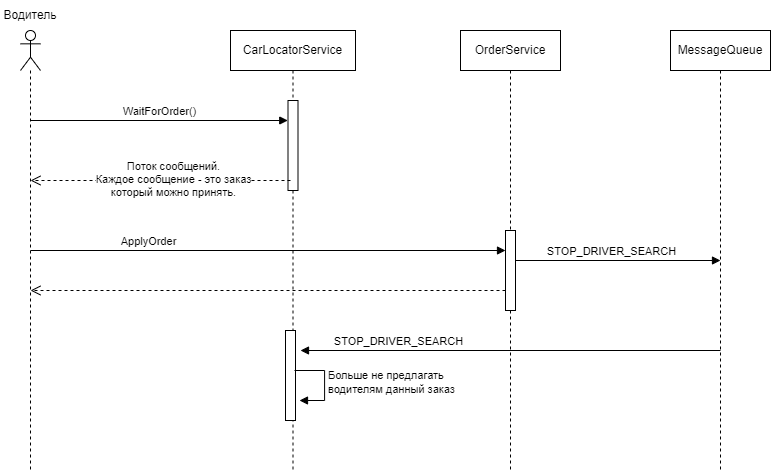

The diagram above was exported from draw.io. Its source (the exported page's mxGraphModel, read from the mxfile embedded in the PNG):
<mxGraphModel dx="1655" dy="922" grid="1" gridSize="10" guides="1" tooltips="1" connect="1" arrows="1" fold="1" page="1" pageScale="1" pageWidth="827" pageHeight="1169" math="0" shadow="0">
  <root>
    <mxCell id="0" />
    <mxCell id="1" parent="0" />
    <mxCell id="CHvxEzsWI9L_6CAv82Uk-5" value="" style="shape=umlLifeline;perimeter=lifelinePerimeter;whiteSpace=wrap;html=1;container=1;dropTarget=0;collapsible=0;recursiveResize=0;outlineConnect=0;portConstraint=eastwest;newEdgeStyle={&quot;curved&quot;:0,&quot;rounded&quot;:0};participant=umlActor;" parent="1" vertex="1">
      <mxGeometry x="110" y="40" width="20" height="440" as="geometry" />
    </mxCell>
    <mxCell id="CHvxEzsWI9L_6CAv82Uk-7" value="Водитель" style="text;html=1;strokeColor=none;fillColor=none;align=center;verticalAlign=middle;whiteSpace=wrap;rounded=0;" parent="1" vertex="1">
      <mxGeometry x="90" y="10" width="60" height="30" as="geometry" />
    </mxCell>
    <mxCell id="CHvxEzsWI9L_6CAv82Uk-10" value="OrderService" style="shape=umlLifeline;perimeter=lifelinePerimeter;whiteSpace=wrap;html=1;container=1;dropTarget=0;collapsible=0;recursiveResize=0;outlineConnect=0;portConstraint=eastwest;newEdgeStyle={&quot;curved&quot;:0,&quot;rounded&quot;:0};" parent="1" vertex="1">
      <mxGeometry x="550" y="40" width="100" height="440" as="geometry" />
    </mxCell>
    <mxCell id="CHvxEzsWI9L_6CAv82Uk-21" value="" style="html=1;points=[[0,0,0,0,5],[0,1,0,0,-5],[1,0,0,0,5],[1,1,0,0,-5]];perimeter=orthogonalPerimeter;outlineConnect=0;targetShapes=umlLifeline;portConstraint=eastwest;newEdgeStyle={&quot;curved&quot;:0,&quot;rounded&quot;:0};" parent="CHvxEzsWI9L_6CAv82Uk-10" vertex="1">
      <mxGeometry x="45" y="200" width="10" height="80" as="geometry" />
    </mxCell>
    <mxCell id="CHvxEzsWI9L_6CAv82Uk-15" value="MessageQueue" style="shape=umlLifeline;perimeter=lifelinePerimeter;whiteSpace=wrap;html=1;container=1;dropTarget=0;collapsible=0;recursiveResize=0;outlineConnect=0;portConstraint=eastwest;newEdgeStyle={&quot;curved&quot;:0,&quot;rounded&quot;:0};" parent="1" vertex="1">
      <mxGeometry x="760" y="40" width="100" height="440" as="geometry" />
    </mxCell>
    <mxCell id="CHvxEzsWI9L_6CAv82Uk-18" value="CarLocatorService" style="shape=umlLifeline;perimeter=lifelinePerimeter;whiteSpace=wrap;html=1;container=1;dropTarget=0;collapsible=0;recursiveResize=0;outlineConnect=0;portConstraint=eastwest;newEdgeStyle={&quot;curved&quot;:0,&quot;rounded&quot;:0};" parent="1" vertex="1">
      <mxGeometry x="320" y="40" width="125" height="440" as="geometry" />
    </mxCell>
    <mxCell id="CHvxEzsWI9L_6CAv82Uk-31" value="" style="html=1;points=[[0,0,0,0,5],[0,1,0,0,-5],[1,0,0,0,5],[1,1,0,0,-5]];perimeter=orthogonalPerimeter;outlineConnect=0;targetShapes=umlLifeline;portConstraint=eastwest;newEdgeStyle={&quot;curved&quot;:0,&quot;rounded&quot;:0};" parent="CHvxEzsWI9L_6CAv82Uk-18" vertex="1">
      <mxGeometry x="57.5" y="70" width="10" height="90" as="geometry" />
    </mxCell>
    <mxCell id="CHvxEzsWI9L_6CAv82Uk-37" value="" style="html=1;points=[[0,0,0,0,5],[0,1,0,0,-5],[1,0,0,0,5],[1,1,0,0,-5]];perimeter=orthogonalPerimeter;outlineConnect=0;targetShapes=umlLifeline;portConstraint=eastwest;newEdgeStyle={&quot;curved&quot;:0,&quot;rounded&quot;:0};" parent="CHvxEzsWI9L_6CAv82Uk-18" vertex="1">
      <mxGeometry x="55" y="300" width="10" height="90" as="geometry" />
    </mxCell>
    <mxCell id="CHvxEzsWI9L_6CAv82Uk-41" value="Больше не предлагать&lt;br&gt;водителям данный заказ" style="html=1;align=left;spacingLeft=2;endArrow=block;rounded=0;edgeStyle=orthogonalEdgeStyle;curved=0;rounded=0;" parent="CHvxEzsWI9L_6CAv82Uk-18" edge="1">
      <mxGeometry relative="1" as="geometry">
        <mxPoint x="64" y="340" as="sourcePoint" />
        <Array as="points">
          <mxPoint x="94" y="370" />
        </Array>
        <mxPoint x="69" y="370" as="targetPoint" />
      </mxGeometry>
    </mxCell>
    <mxCell id="CHvxEzsWI9L_6CAv82Uk-34" value="ApplyOrder" style="html=1;verticalAlign=bottom;endArrow=block;curved=0;rounded=0;" parent="1" target="CHvxEzsWI9L_6CAv82Uk-21" edge="1">
      <mxGeometry x="-0.5" width="80" relative="1" as="geometry">
        <mxPoint x="120" y="260" as="sourcePoint" />
        <mxPoint x="590" y="260" as="targetPoint" />
        <mxPoint as="offset" />
      </mxGeometry>
    </mxCell>
    <mxCell id="CHvxEzsWI9L_6CAv82Uk-35" value="STOP_DRIVER_SEARCH" style="html=1;verticalAlign=bottom;endArrow=block;curved=0;rounded=0;" parent="1" source="CHvxEzsWI9L_6CAv82Uk-21" edge="1">
      <mxGeometry x="-0.0526" width="80" relative="1" as="geometry">
        <mxPoint x="620" y="270" as="sourcePoint" />
        <mxPoint x="810" y="270" as="targetPoint" />
        <mxPoint as="offset" />
      </mxGeometry>
    </mxCell>
    <mxCell id="CHvxEzsWI9L_6CAv82Uk-36" value="STOP_DRIVER_SEARCH" style="html=1;verticalAlign=bottom;endArrow=block;curved=0;rounded=0;" parent="1" edge="1">
      <mxGeometry x="0.5331" width="80" relative="1" as="geometry">
        <mxPoint x="810" y="360" as="sourcePoint" />
        <mxPoint x="390" y="360" as="targetPoint" />
        <mxPoint as="offset" />
      </mxGeometry>
    </mxCell>
    <mxCell id="CHvxEzsWI9L_6CAv82Uk-42" value="" style="html=1;verticalAlign=bottom;endArrow=open;dashed=1;endSize=8;curved=0;rounded=0;" parent="1" source="CHvxEzsWI9L_6CAv82Uk-21" edge="1">
      <mxGeometry relative="1" as="geometry">
        <mxPoint x="590" y="300" as="sourcePoint" />
        <mxPoint x="120" y="300" as="targetPoint" />
      </mxGeometry>
    </mxCell>
    <mxCell id="bp0IZWqHIgSLjUYIxDJ7-2" value="WaitForOrder()" style="html=1;verticalAlign=bottom;endArrow=block;curved=0;rounded=0;" parent="1" edge="1">
      <mxGeometry x="-0.0008" width="80" relative="1" as="geometry">
        <mxPoint x="120.00333333333334" y="130" as="sourcePoint" />
        <mxPoint x="377.27" y="130" as="targetPoint" />
        <mxPoint as="offset" />
      </mxGeometry>
    </mxCell>
    <mxCell id="bp0IZWqHIgSLjUYIxDJ7-3" value="" style="html=1;verticalAlign=bottom;endArrow=open;dashed=1;endSize=8;curved=0;rounded=0;" parent="1" edge="1">
      <mxGeometry relative="1" as="geometry">
        <mxPoint x="380" y="190" as="sourcePoint" />
        <mxPoint x="120" y="190" as="targetPoint" />
      </mxGeometry>
    </mxCell>
    <mxCell id="bp0IZWqHIgSLjUYIxDJ7-4" value="Поток сообщений. &lt;br&gt;Каждое сообщение - это заказ&lt;br&gt;который можно принять." style="edgeLabel;html=1;align=center;verticalAlign=middle;resizable=0;points=[];" parent="bp0IZWqHIgSLjUYIxDJ7-3" vertex="1" connectable="0">
      <mxGeometry x="-0.0874" y="-2" relative="1" as="geometry">
        <mxPoint as="offset" />
      </mxGeometry>
    </mxCell>
  </root>
</mxGraphModel>